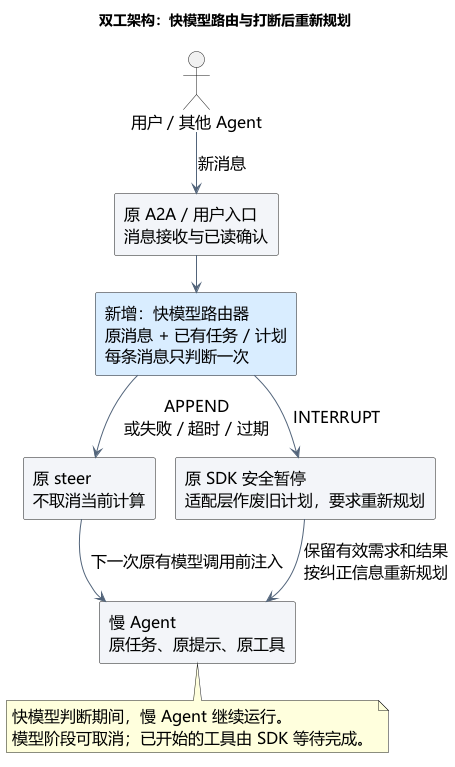

The diagram above was rendered by PlantUML. Its source (embedded in the PNG):
@startuml duplex-architecture
!pragma layout smetana
top to bottom direction
skinparam defaultFontName Microsoft YaHei
skinparam defaultFontSize 16
skinparam shadowing false
skinparam backgroundColor white
skinparam componentStyle rectangle
skinparam ArrowColor #52647A
skinparam componentBackgroundColor #F2F5F8
title 双工架构：快模型路由与打断后重新规划
actor "用户 / 其他 Agent" as sender
component "原 A2A / 用户入口\n消息接收与已读确认" as inlet
component "新增：快模型路由器\n原消息 + 已有任务 / 计划\n每条消息只判断一次" as router #D9ECFF
component "原 steer\n不取消当前计算" as steer
component "原 SDK 安全暂停\n适配层作废旧计划，要求重新规划" as pause
component "慢 Agent\n原任务、原提示、原工具" as slow
sender --> inlet : 新消息
inlet --> router
router --> steer : APPEND\n或失败 / 超时 / 过期
router --> pause : INTERRUPT
steer --> slow : 下一次原有模型调用前注入
pause --> slow : 保留有效需求和结果\n按纠正信息重新规划
note bottom of slow
  快模型判断期间，慢 Agent 继续运行。
  模型阶段可取消；已开始的工具由 SDK 等待完成。
end note
@enduml